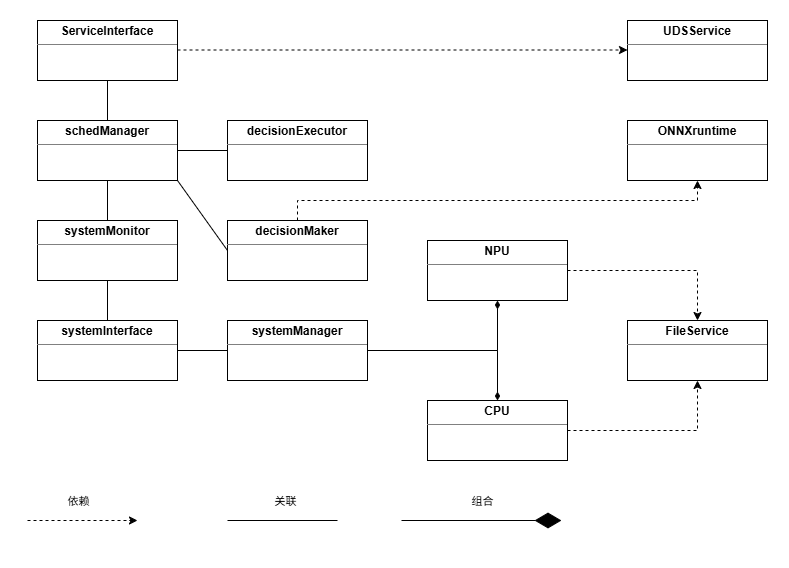

The diagram above was exported from draw.io. Its source (the exported page's mxGraphModel, read from the mxfile embedded in the PNG):
<mxGraphModel dx="934" dy="722" grid="1" gridSize="10" guides="1" tooltips="1" connect="1" arrows="1" fold="1" page="1" pageScale="1" pageWidth="827" pageHeight="1169" math="0" shadow="0">
  <root>
    <mxCell id="0" />
    <mxCell id="1" parent="0" />
    <mxCell id="9y_0OEVG1pBON9nE2ddi-2" parent="1" style="verticalAlign=top;align=left;overflow=fill;html=1;whiteSpace=wrap;fontStyle=1" value="&lt;p style=&quot;color: rgb(0, 0, 0); margin: 4px 0px 0px; text-align: center;&quot;&gt;&lt;span&gt;decisionExecutor&lt;/span&gt;&lt;/p&gt;&lt;hr size=&quot;1&quot; style=&quot;background-color: rgb(236, 236, 236); border-style: solid;&quot;&gt;" vertex="1">
      <mxGeometry height="60" width="140" x="240" y="130" as="geometry" />
    </mxCell>
    <mxCell id="9y_0OEVG1pBON9nE2ddi-3" edge="1" parent="1" source="9y_0OEVG1pBON9nE2ddi-5" style="edgeStyle=orthogonalEdgeStyle;rounded=0;orthogonalLoop=1;jettySize=auto;html=1;exitX=1;exitY=0.5;exitDx=0;exitDy=0;entryX=0.5;entryY=1;entryDx=0;entryDy=0;endArrow=diamondThin;endFill=1;" target="9y_0OEVG1pBON9nE2ddi-7">
      <mxGeometry relative="1" as="geometry" />
    </mxCell>
    <mxCell id="9y_0OEVG1pBON9nE2ddi-4" edge="1" parent="1" source="9y_0OEVG1pBON9nE2ddi-5" style="edgeStyle=orthogonalEdgeStyle;rounded=0;orthogonalLoop=1;jettySize=auto;html=1;exitX=1;exitY=0.5;exitDx=0;exitDy=0;entryX=0.5;entryY=0;entryDx=0;entryDy=0;endArrow=diamondThin;endFill=1;" target="9y_0OEVG1pBON9nE2ddi-24">
      <mxGeometry relative="1" as="geometry" />
    </mxCell>
    <mxCell id="9y_0OEVG1pBON9nE2ddi-5" parent="1" style="verticalAlign=top;align=left;overflow=fill;html=1;whiteSpace=wrap;fontStyle=1" value="&lt;p style=&quot;margin:0px;margin-top:4px;text-align:center;&quot;&gt;systemManager&lt;/p&gt;&lt;hr size=&quot;1&quot; style=&quot;border-style:solid;&quot;&gt;&lt;div style=&quot;height:2px;&quot;&gt;&lt;/div&gt;" vertex="1">
      <mxGeometry height="60" width="140" x="240" y="330" as="geometry" />
    </mxCell>
    <mxCell id="9y_0OEVG1pBON9nE2ddi-6" edge="1" parent="1" source="9y_0OEVG1pBON9nE2ddi-7" style="edgeStyle=orthogonalEdgeStyle;rounded=0;orthogonalLoop=1;jettySize=auto;html=1;exitX=1;exitY=0.5;exitDx=0;exitDy=0;entryX=0.5;entryY=0;entryDx=0;entryDy=0;dashed=1;" target="9y_0OEVG1pBON9nE2ddi-13">
      <mxGeometry relative="1" as="geometry" />
    </mxCell>
    <mxCell id="9y_0OEVG1pBON9nE2ddi-7" parent="1" style="verticalAlign=top;align=left;overflow=fill;html=1;whiteSpace=wrap;fontStyle=1" value="&lt;p style=&quot;margin:0px;margin-top:4px;text-align:center;&quot;&gt;NPU&lt;/p&gt;&lt;hr size=&quot;1&quot; style=&quot;border-style:solid;&quot;&gt;&lt;div style=&quot;height:2px;&quot;&gt;&lt;/div&gt;" vertex="1">
      <mxGeometry height="60" width="140" x="440" y="250" as="geometry" />
    </mxCell>
    <mxCell id="9y_0OEVG1pBON9nE2ddi-8" edge="1" parent="1" source="9y_0OEVG1pBON9nE2ddi-10" style="edgeStyle=orthogonalEdgeStyle;rounded=0;orthogonalLoop=1;jettySize=auto;html=1;exitX=1;exitY=0.5;exitDx=0;exitDy=0;entryX=0;entryY=0.5;entryDx=0;entryDy=0;endArrow=none;endFill=0;" target="9y_0OEVG1pBON9nE2ddi-2">
      <mxGeometry relative="1" as="geometry" />
    </mxCell>
    <mxCell id="9y_0OEVG1pBON9nE2ddi-9" edge="1" parent="1" source="9y_0OEVG1pBON9nE2ddi-10" style="edgeStyle=orthogonalEdgeStyle;rounded=0;orthogonalLoop=1;jettySize=auto;html=1;exitX=0.5;exitY=1;exitDx=0;exitDy=0;entryX=0.5;entryY=0;entryDx=0;entryDy=0;endArrow=none;endFill=0;" target="9y_0OEVG1pBON9nE2ddi-19">
      <mxGeometry relative="1" as="geometry" />
    </mxCell>
    <mxCell id="9y_0OEVG1pBON9nE2ddi-38" edge="1" parent="1" source="9y_0OEVG1pBON9nE2ddi-10" style="rounded=0;orthogonalLoop=1;jettySize=auto;html=1;exitX=1;exitY=1;exitDx=0;exitDy=0;entryX=0;entryY=0.5;entryDx=0;entryDy=0;endArrow=none;endFill=0;" target="9y_0OEVG1pBON9nE2ddi-22">
      <mxGeometry relative="1" as="geometry" />
    </mxCell>
    <mxCell id="9y_0OEVG1pBON9nE2ddi-10" parent="1" style="verticalAlign=top;align=left;overflow=fill;html=1;whiteSpace=wrap;fontStyle=1" value="&lt;p style=&quot;margin:0px;margin-top:4px;text-align:center;&quot;&gt;&lt;span&gt;schedManager&lt;/span&gt;&lt;/p&gt;&lt;hr size=&quot;1&quot; style=&quot;border-style:solid;&quot;&gt;&lt;div style=&quot;height:2px;&quot;&gt;&lt;/div&gt;" vertex="1">
      <mxGeometry height="60" width="140" x="50" y="130" as="geometry" />
    </mxCell>
    <mxCell id="9y_0OEVG1pBON9nE2ddi-11" edge="1" parent="1" source="9y_0OEVG1pBON9nE2ddi-12" style="edgeStyle=orthogonalEdgeStyle;rounded=0;orthogonalLoop=1;jettySize=auto;html=1;exitX=1;exitY=0.5;exitDx=0;exitDy=0;entryX=0;entryY=0.5;entryDx=0;entryDy=0;endArrow=none;endFill=0;" target="9y_0OEVG1pBON9nE2ddi-5">
      <mxGeometry relative="1" as="geometry" />
    </mxCell>
    <mxCell id="9y_0OEVG1pBON9nE2ddi-12" parent="1" style="verticalAlign=top;align=left;overflow=fill;html=1;whiteSpace=wrap;fontStyle=1" value="&lt;p style=&quot;margin:0px;margin-top:4px;text-align:center;&quot;&gt;systemInterface&lt;/p&gt;&lt;hr size=&quot;1&quot; style=&quot;border-style:solid;&quot;&gt;&lt;div style=&quot;height:2px;&quot;&gt;&lt;/div&gt;" vertex="1">
      <mxGeometry height="60" width="140" x="50" y="330" as="geometry" />
    </mxCell>
    <mxCell id="9y_0OEVG1pBON9nE2ddi-13" parent="1" style="verticalAlign=top;align=left;overflow=fill;html=1;whiteSpace=wrap;fontStyle=1" value="&lt;p style=&quot;margin:0px;margin-top:4px;text-align:center;&quot;&gt;FileService&lt;/p&gt;&lt;hr size=&quot;1&quot; style=&quot;border-style:solid;&quot;&gt;&lt;div style=&quot;height:2px;&quot;&gt;&lt;/div&gt;" vertex="1">
      <mxGeometry height="60" width="140" x="640" y="330" as="geometry" />
    </mxCell>
    <mxCell id="9y_0OEVG1pBON9nE2ddi-14" edge="1" parent="1" source="9y_0OEVG1pBON9nE2ddi-16" style="edgeStyle=orthogonalEdgeStyle;rounded=0;orthogonalLoop=1;jettySize=auto;html=1;exitX=0.5;exitY=1;exitDx=0;exitDy=0;entryX=0.5;entryY=0;entryDx=0;entryDy=0;endArrow=none;endFill=0;" target="9y_0OEVG1pBON9nE2ddi-10">
      <mxGeometry relative="1" as="geometry" />
    </mxCell>
    <mxCell id="9y_0OEVG1pBON9nE2ddi-15" edge="1" parent="1" style="edgeStyle=orthogonalEdgeStyle;rounded=0;orthogonalLoop=1;jettySize=auto;html=1;exitX=1;exitY=0.5;exitDx=0;exitDy=0;entryX=0;entryY=0.5;entryDx=0;entryDy=0;dashed=1;">
      <mxGeometry relative="1" as="geometry">
        <mxPoint x="190" y="59.5" as="sourcePoint" />
        <mxPoint x="640" y="59.5" as="targetPoint" />
      </mxGeometry>
    </mxCell>
    <mxCell id="9y_0OEVG1pBON9nE2ddi-16" parent="1" style="verticalAlign=top;align=left;overflow=fill;html=1;whiteSpace=wrap;fontStyle=1" value="&lt;p style=&quot;margin:0px;margin-top:4px;text-align:center;&quot;&gt;&lt;span&gt;ServiceInterface&lt;/span&gt;&lt;/p&gt;&lt;hr size=&quot;1&quot; style=&quot;border-style:solid;&quot;&gt;&lt;div style=&quot;height:2px;&quot;&gt;&lt;/div&gt;" vertex="1">
      <mxGeometry height="60" width="140" x="50" y="30" as="geometry" />
    </mxCell>
    <mxCell id="9y_0OEVG1pBON9nE2ddi-18" edge="1" parent="1" source="9y_0OEVG1pBON9nE2ddi-19" style="edgeStyle=orthogonalEdgeStyle;rounded=0;orthogonalLoop=1;jettySize=auto;html=1;exitX=0.5;exitY=1;exitDx=0;exitDy=0;entryX=0.5;entryY=0;entryDx=0;entryDy=0;endArrow=none;endFill=0;" target="9y_0OEVG1pBON9nE2ddi-12">
      <mxGeometry relative="1" as="geometry" />
    </mxCell>
    <mxCell id="9y_0OEVG1pBON9nE2ddi-19" parent="1" style="verticalAlign=top;align=left;overflow=fill;html=1;whiteSpace=wrap;fontStyle=1" value="&lt;p style=&quot;color: rgb(0, 0, 0); margin: 4px 0px 0px; text-align: center;&quot;&gt;&lt;span&gt;systemMonitor&lt;/span&gt;&lt;/p&gt;&lt;hr size=&quot;1&quot; style=&quot;background-color: rgb(236, 236, 236); border-style: solid;&quot;&gt;" vertex="1">
      <mxGeometry height="60" width="140" x="50" y="230" as="geometry" />
    </mxCell>
    <mxCell id="9y_0OEVG1pBON9nE2ddi-20" parent="1" style="verticalAlign=top;align=left;overflow=fill;html=1;whiteSpace=wrap;fontStyle=1" value="&lt;p style=&quot;margin:0px;margin-top:4px;text-align:center;&quot;&gt;UDSService&lt;/p&gt;&lt;hr size=&quot;1&quot; style=&quot;border-style:solid;&quot;&gt;&lt;div style=&quot;height:2px;&quot;&gt;&lt;/div&gt;" vertex="1">
      <mxGeometry height="60" width="140" x="640" y="30" as="geometry" />
    </mxCell>
    <mxCell id="9y_0OEVG1pBON9nE2ddi-21" edge="1" parent="1" source="9y_0OEVG1pBON9nE2ddi-22" style="edgeStyle=orthogonalEdgeStyle;rounded=0;orthogonalLoop=1;jettySize=auto;html=1;exitX=0.5;exitY=0;exitDx=0;exitDy=0;entryX=0.5;entryY=1;entryDx=0;entryDy=0;dashed=1;" target="9y_0OEVG1pBON9nE2ddi-25">
      <mxGeometry relative="1" as="geometry" />
    </mxCell>
    <mxCell id="9y_0OEVG1pBON9nE2ddi-22" parent="1" style="verticalAlign=top;align=left;overflow=fill;html=1;whiteSpace=wrap;fontStyle=1" value="&lt;p style=&quot;margin:0px;margin-top:4px;text-align:center;&quot;&gt;&lt;span&gt;decisionMaker&lt;/span&gt;&lt;/p&gt;&lt;hr size=&quot;1&quot; style=&quot;border-style:solid;&quot;&gt;&lt;div style=&quot;height:2px;&quot;&gt;&lt;/div&gt;" vertex="1">
      <mxGeometry height="60" width="140" x="240" y="230" as="geometry" />
    </mxCell>
    <mxCell id="9y_0OEVG1pBON9nE2ddi-23" edge="1" parent="1" source="9y_0OEVG1pBON9nE2ddi-24" style="edgeStyle=orthogonalEdgeStyle;rounded=0;orthogonalLoop=1;jettySize=auto;html=1;exitX=1;exitY=0.5;exitDx=0;exitDy=0;entryX=0.5;entryY=1;entryDx=0;entryDy=0;dashed=1;" target="9y_0OEVG1pBON9nE2ddi-13">
      <mxGeometry relative="1" as="geometry" />
    </mxCell>
    <mxCell id="9y_0OEVG1pBON9nE2ddi-24" parent="1" style="verticalAlign=top;align=left;overflow=fill;html=1;whiteSpace=wrap;fontStyle=1" value="&lt;p style=&quot;margin:0px;margin-top:4px;text-align:center;&quot;&gt;CPU&lt;/p&gt;&lt;hr size=&quot;1&quot; style=&quot;border-style:solid;&quot;&gt;&lt;div style=&quot;height:2px;&quot;&gt;&lt;/div&gt;" vertex="1">
      <mxGeometry height="60" width="140" x="440" y="410" as="geometry" />
    </mxCell>
    <mxCell id="9y_0OEVG1pBON9nE2ddi-25" parent="1" style="verticalAlign=top;align=left;overflow=fill;html=1;whiteSpace=wrap;fontStyle=1" value="&lt;p style=&quot;margin:0px;margin-top:4px;text-align:center;&quot;&gt;&lt;span style=&quot;&quot;&gt;ONNXruntime&lt;/span&gt;&lt;/p&gt;&lt;hr size=&quot;1&quot; style=&quot;border-style:solid;&quot;&gt;&lt;div style=&quot;height:2px;&quot;&gt;&lt;/div&gt;" vertex="1">
      <mxGeometry height="60" width="140" x="640" y="130" as="geometry" />
    </mxCell>
    <mxCell id="9y_0OEVG1pBON9nE2ddi-26" edge="1" parent="1" style="edgeStyle=orthogonalEdgeStyle;rounded=0;orthogonalLoop=1;jettySize=auto;html=1;entryX=0;entryY=0.5;entryDx=0;entryDy=0;dashed=1;">
      <mxGeometry relative="1" as="geometry">
        <mxPoint x="40" y="530" as="sourcePoint" />
        <mxPoint x="150" y="530" as="targetPoint" />
      </mxGeometry>
    </mxCell>
    <mxCell id="9y_0OEVG1pBON9nE2ddi-27" connectable="0" parent="9y_0OEVG1pBON9nE2ddi-26" style="edgeLabel;html=1;align=center;verticalAlign=middle;resizable=0;points=[];" value="依赖" vertex="1">
      <mxGeometry relative="1" x="0.2" y="1" as="geometry">
        <mxPoint x="-16" y="-19" as="offset" />
      </mxGeometry>
    </mxCell>
    <mxCell id="9y_0OEVG1pBON9nE2ddi-28" edge="1" parent="1" style="edgeStyle=orthogonalEdgeStyle;rounded=0;orthogonalLoop=1;jettySize=auto;html=1;exitX=0.5;exitY=1;exitDx=0;exitDy=0;endArrow=none;endFill=0;">
      <mxGeometry relative="1" as="geometry">
        <mxPoint x="240" y="530" as="sourcePoint" />
        <mxPoint x="350" y="530" as="targetPoint" />
      </mxGeometry>
    </mxCell>
    <mxCell id="9y_0OEVG1pBON9nE2ddi-29" connectable="0" parent="9y_0OEVG1pBON9nE2ddi-28" style="edgeLabel;html=1;align=center;verticalAlign=middle;resizable=0;points=[];" value="关联" vertex="1">
      <mxGeometry relative="1" x="0.0364" y="1" as="geometry">
        <mxPoint y="-19" as="offset" />
      </mxGeometry>
    </mxCell>
    <mxCell id="9y_0OEVG1pBON9nE2ddi-32" edge="1" parent="1" style="endArrow=diamondThin;endFill=1;endSize=24;html=1;rounded=0;" value="">
      <mxGeometry relative="1" width="160" as="geometry">
        <mxPoint x="414" y="530" as="sourcePoint" />
        <mxPoint x="574" y="530" as="targetPoint" />
      </mxGeometry>
    </mxCell>
    <mxCell id="9y_0OEVG1pBON9nE2ddi-33" connectable="0" parent="9y_0OEVG1pBON9nE2ddi-32" style="edgeLabel;html=1;align=center;verticalAlign=middle;resizable=0;points=[];" value="组合" vertex="1">
      <mxGeometry relative="1" x="0.0375" y="-3" as="geometry">
        <mxPoint x="-3" y="-23" as="offset" />
      </mxGeometry>
    </mxCell>
  </root>
</mxGraphModel>